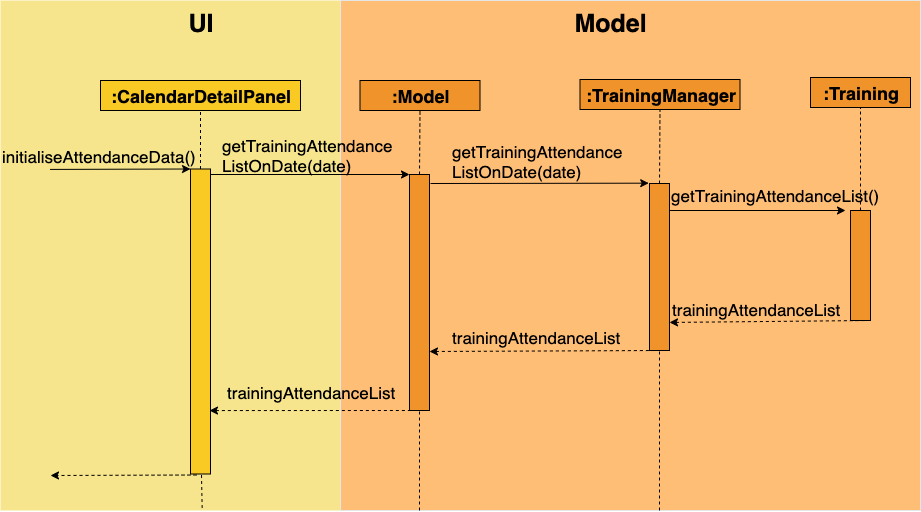

The diagram above was exported from draw.io. Its source (the exported page's mxGraphModel, read from the mxfile embedded in the PNG):
<mxGraphModel dx="1172" dy="476" grid="1" gridSize="10" guides="1" tooltips="1" connect="1" arrows="1" fold="1" page="1" pageScale="1" pageWidth="850" pageHeight="1100" math="0" shadow="0">
  <root>
    <mxCell id="0" />
    <mxCell id="1" parent="0" />
    <mxCell id="ss_ETRkt5obz3CNwBH5N-1" value="" style="rounded=0;whiteSpace=wrap;html=1;fillColor=#f6e58d;strokeColor=none;" parent="1" vertex="1">
      <mxGeometry x="330" y="10" width="350" height="510" as="geometry" />
    </mxCell>
    <mxCell id="ss_ETRkt5obz3CNwBH5N-8" value="&lt;span style=&quot;font-size: 18px&quot;&gt;:CalendarDetailPanel&lt;/span&gt;" style="rounded=0;whiteSpace=wrap;html=1;fillColor=#f9ca24;strokeColor=#000000;fontStyle=1" parent="1" vertex="1">
      <mxGeometry x="430" y="90" width="200" height="30" as="geometry" />
    </mxCell>
    <mxCell id="ss_ETRkt5obz3CNwBH5N-16" value="" style="endArrow=none;dashed=1;html=1;exitX=0.5;exitY=0;exitDx=0;exitDy=0;entryX=0.5;entryY=1;entryDx=0;entryDy=0;" parent="1" source="ss_ETRkt5obz3CNwBH5N-26" target="ss_ETRkt5obz3CNwBH5N-8" edge="1">
      <mxGeometry width="50" height="50" relative="1" as="geometry">
        <mxPoint x="549.5" y="213.5" as="sourcePoint" />
        <mxPoint x="550" y="153.5" as="targetPoint" />
      </mxGeometry>
    </mxCell>
    <mxCell id="ss_ETRkt5obz3CNwBH5N-26" value="" style="rounded=0;whiteSpace=wrap;html=1;fillColor=#f9ca24;strokeColor=#000000;" parent="1" vertex="1">
      <mxGeometry x="520" y="178.5" width="20" height="305" as="geometry" />
    </mxCell>
    <mxCell id="ss_ETRkt5obz3CNwBH5N-30" value="" style="rounded=0;whiteSpace=wrap;html=1;strokeColor=#E6E6E6;fillColor=#ffbe76;labelBackgroundColor=none;" parent="1" vertex="1">
      <mxGeometry x="670" y="10" width="580" height="510" as="geometry" />
    </mxCell>
    <mxCell id="ss_ETRkt5obz3CNwBH5N-31" value="&lt;b&gt;:Model&lt;/b&gt;" style="rounded=0;whiteSpace=wrap;html=1;fillColor=#f0932b;strokeColor=#000000;fontSize=18;" parent="1" vertex="1">
      <mxGeometry x="689.5" y="90" width="120" height="30" as="geometry" />
    </mxCell>
    <mxCell id="ss_ETRkt5obz3CNwBH5N-32" value="" style="rounded=0;whiteSpace=wrap;html=1;fillColor=#f0932b;strokeColor=#000000;" parent="1" vertex="1">
      <mxGeometry x="739" y="184" width="20" height="236" as="geometry" />
    </mxCell>
    <mxCell id="ss_ETRkt5obz3CNwBH5N-33" value="" style="endArrow=none;dashed=1;html=1;entryX=0.5;entryY=1;entryDx=0;entryDy=0;exitX=0.5;exitY=0;exitDx=0;exitDy=0;" parent="1" source="ss_ETRkt5obz3CNwBH5N-32" target="ss_ETRkt5obz3CNwBH5N-31" edge="1">
      <mxGeometry width="50" height="50" relative="1" as="geometry">
        <mxPoint x="865" y="249" as="sourcePoint" />
        <mxPoint x="915" y="199" as="targetPoint" />
      </mxGeometry>
    </mxCell>
    <mxCell id="ss_ETRkt5obz3CNwBH5N-35" value="&lt;font style=&quot;font-size: 17px&quot;&gt;getTrainingAttendance&lt;br&gt;ListOnDate(date)&lt;br&gt;&lt;/font&gt;" style="text;html=1;resizable=0;points=[];autosize=1;align=left;verticalAlign=top;spacingTop=-4;" parent="1" vertex="1">
      <mxGeometry x="550" y="142.5" width="190" height="30" as="geometry" />
    </mxCell>
    <mxCell id="ss_ETRkt5obz3CNwBH5N-36" value="" style="endArrow=none;dashed=1;html=1;entryX=0.5;entryY=1;entryDx=0;entryDy=0;startArrow=classic;startFill=1;exitX=0.95;exitY=0.792;exitDx=0;exitDy=0;exitPerimeter=0;" parent="1" source="ss_ETRkt5obz3CNwBH5N-26" target="ss_ETRkt5obz3CNwBH5N-32" edge="1">
      <mxGeometry width="50" height="50" relative="1" as="geometry">
        <mxPoint x="560" y="420" as="sourcePoint" />
        <mxPoint x="889" y="355" as="targetPoint" />
      </mxGeometry>
    </mxCell>
    <mxCell id="ss_ETRkt5obz3CNwBH5N-42" value="" style="endArrow=none;dashed=1;html=1;entryX=0.5;entryY=1;entryDx=0;entryDy=0;" parent="1" target="ss_ETRkt5obz3CNwBH5N-32" edge="1">
      <mxGeometry width="50" height="50" relative="1" as="geometry">
        <mxPoint x="749" y="520" as="sourcePoint" />
        <mxPoint x="890" y="519" as="targetPoint" />
      </mxGeometry>
    </mxCell>
    <mxCell id="ss_ETRkt5obz3CNwBH5N-48" value="" style="endArrow=classic;html=1;exitX=0.236;exitY=1.271;exitDx=0;exitDy=0;exitPerimeter=0;" parent="1" source="ss_ETRkt5obz3CNwBH5N-50" edge="1">
      <mxGeometry width="50" height="50" relative="1" as="geometry">
        <mxPoint x="149" y="178.74" as="sourcePoint" />
        <mxPoint x="520" y="178.5" as="targetPoint" />
      </mxGeometry>
    </mxCell>
    <mxCell id="ss_ETRkt5obz3CNwBH5N-50" value="initialiseAttendanceData()" style="text;html=1;resizable=0;points=[];autosize=1;align=left;verticalAlign=top;spacingTop=-4;fontSize=17;" parent="1" vertex="1">
      <mxGeometry x="330" y="153.5" width="210" height="20" as="geometry" />
    </mxCell>
    <mxCell id="ss_ETRkt5obz3CNwBH5N-51" value="" style="endArrow=classic;html=1;dashed=1;startArrow=none;startFill=0;endFill=1;exitX=0.25;exitY=1;exitDx=0;exitDy=0;" parent="1" edge="1">
      <mxGeometry width="50" height="50" relative="1" as="geometry">
        <mxPoint x="526" y="484.5" as="sourcePoint" />
        <mxPoint x="380" y="485" as="targetPoint" />
      </mxGeometry>
    </mxCell>
    <mxCell id="ss_ETRkt5obz3CNwBH5N-59" value="UI" style="text;html=1;strokeColor=none;fillColor=none;align=center;verticalAlign=middle;whiteSpace=wrap;rounded=0;fontSize=25;fontStyle=1" parent="1" vertex="1">
      <mxGeometry x="510" y="22.5" width="40" height="20" as="geometry" />
    </mxCell>
    <mxCell id="ss_ETRkt5obz3CNwBH5N-60" value="Model" style="text;html=1;strokeColor=none;fillColor=none;align=center;verticalAlign=middle;whiteSpace=wrap;rounded=0;fontSize=25;fontStyle=1" parent="1" vertex="1">
      <mxGeometry x="920" y="22.5" width="40" height="20" as="geometry" />
    </mxCell>
    <mxCell id="ss_ETRkt5obz3CNwBH5N-67" value="" style="endArrow=none;dashed=1;html=1;exitX=0.522;exitY=0.567;exitDx=0;exitDy=0;exitPerimeter=0;entryX=0.5;entryY=1;entryDx=0;entryDy=0;" parent="1" edge="1">
      <mxGeometry width="50" height="50" relative="1" as="geometry">
        <mxPoint x="531.6599999999999" y="517.51" as="sourcePoint" />
        <mxPoint x="531" y="484.5" as="targetPoint" />
      </mxGeometry>
    </mxCell>
    <mxCell id="ss_ETRkt5obz3CNwBH5N-72" value=":TrainingManager" style="rounded=0;whiteSpace=wrap;html=1;fillColor=#f0932b;strokeColor=#000000;fontSize=18;fontStyle=1" parent="1" vertex="1">
      <mxGeometry x="909.5" y="89" width="160" height="30" as="geometry" />
    </mxCell>
    <mxCell id="ss_ETRkt5obz3CNwBH5N-76" value="" style="endArrow=none;dashed=1;html=1;entryX=0.5;entryY=1;entryDx=0;entryDy=0;exitX=0.5;exitY=0;exitDx=0;exitDy=0;" parent="1" source="ss_ETRkt5obz3CNwBH5N-77" target="ss_ETRkt5obz3CNwBH5N-72" edge="1">
      <mxGeometry width="50" height="50" relative="1" as="geometry">
        <mxPoint x="989" y="377.9999999999999" as="sourcePoint" />
        <mxPoint x="989" y="118" as="targetPoint" />
      </mxGeometry>
    </mxCell>
    <mxCell id="ss_ETRkt5obz3CNwBH5N-77" value="" style="rounded=0;whiteSpace=wrap;html=1;fillColor=#F0932B;strokeColor=#000000;" parent="1" vertex="1">
      <mxGeometry x="979" y="193" width="20" height="167" as="geometry" />
    </mxCell>
    <mxCell id="ss_ETRkt5obz3CNwBH5N-79" value="" style="endArrow=none;dashed=1;html=1;entryX=0.5;entryY=1;entryDx=0;entryDy=0;" parent="1" target="ss_ETRkt5obz3CNwBH5N-77" edge="1">
      <mxGeometry width="50" height="50" relative="1" as="geometry">
        <mxPoint x="989" y="520" as="sourcePoint" />
        <mxPoint x="990" y="78" as="targetPoint" />
      </mxGeometry>
    </mxCell>
    <mxCell id="ss_ETRkt5obz3CNwBH5N-82" value="" style="endArrow=classic;html=1;entryX=-0.04;entryY=-0.002;entryDx=0;entryDy=0;entryPerimeter=0;" parent="1" target="ss_ETRkt5obz3CNwBH5N-77" edge="1">
      <mxGeometry width="50" height="50" relative="1" as="geometry">
        <mxPoint x="760" y="193" as="sourcePoint" />
        <mxPoint x="849" y="193" as="targetPoint" />
      </mxGeometry>
    </mxCell>
    <mxCell id="ss_ETRkt5obz3CNwBH5N-83" value="" style="endArrow=none;dashed=1;html=1;entryX=0.5;entryY=1;entryDx=0;entryDy=0;startArrow=classic;startFill=1;exitX=1;exitY=0.75;exitDx=0;exitDy=0;" parent="1" source="ss_ETRkt5obz3CNwBH5N-32" target="ss_ETRkt5obz3CNwBH5N-77" edge="1">
      <mxGeometry width="50" height="50" relative="1" as="geometry">
        <mxPoint x="852" y="293" as="sourcePoint" />
        <mxPoint x="965" y="237.5" as="targetPoint" />
      </mxGeometry>
    </mxCell>
    <mxCell id="u04HSPVIaDuUEqfqUGTO-3" value="" style="endArrow=classic;html=1;" parent="1" edge="1">
      <mxGeometry width="50" height="50" relative="1" as="geometry">
        <mxPoint x="540" y="184" as="sourcePoint" />
        <mxPoint x="739" y="184" as="targetPoint" />
      </mxGeometry>
    </mxCell>
    <mxCell id="s3IIfaYvZLkFu9guYHSB-1" value="&lt;font style=&quot;font-size: 17px&quot;&gt;getTrainingAttendance&lt;br&gt;ListOnDate(date)&lt;br&gt;&lt;/font&gt;" style="text;html=1;resizable=0;points=[];autosize=1;align=left;verticalAlign=top;spacingTop=-4;" vertex="1" parent="1">
      <mxGeometry x="780" y="148.5" width="190" height="30" as="geometry" />
    </mxCell>
    <mxCell id="s3IIfaYvZLkFu9guYHSB-4" value=":Training" style="rounded=0;whiteSpace=wrap;html=1;fillColor=#f0932b;strokeColor=#000000;fontSize=18;fontStyle=1" vertex="1" parent="1">
      <mxGeometry x="1140" y="87" width="100" height="30" as="geometry" />
    </mxCell>
    <mxCell id="s3IIfaYvZLkFu9guYHSB-5" value="" style="endArrow=none;dashed=1;html=1;entryX=0.5;entryY=1;entryDx=0;entryDy=0;exitX=0.5;exitY=0;exitDx=0;exitDy=0;" edge="1" parent="1" source="s3IIfaYvZLkFu9guYHSB-6" target="s3IIfaYvZLkFu9guYHSB-4">
      <mxGeometry width="50" height="50" relative="1" as="geometry">
        <mxPoint x="1189.5" y="375.9999999999999" as="sourcePoint" />
        <mxPoint x="1189.5" y="116" as="targetPoint" />
      </mxGeometry>
    </mxCell>
    <mxCell id="s3IIfaYvZLkFu9guYHSB-6" value="" style="rounded=0;whiteSpace=wrap;html=1;fillColor=#F0932B;strokeColor=#000000;" vertex="1" parent="1">
      <mxGeometry x="1180" y="220" width="20" height="110" as="geometry" />
    </mxCell>
    <mxCell id="s3IIfaYvZLkFu9guYHSB-7" value="" style="endArrow=classic;html=1;entryX=-0.25;entryY=0;entryDx=0;entryDy=0;entryPerimeter=0;" edge="1" parent="1" target="s3IIfaYvZLkFu9guYHSB-6">
      <mxGeometry width="50" height="50" relative="1" as="geometry">
        <mxPoint x="999" y="220" as="sourcePoint" />
        <mxPoint x="1170" y="220" as="targetPoint" />
      </mxGeometry>
    </mxCell>
    <mxCell id="s3IIfaYvZLkFu9guYHSB-8" value="&lt;font style=&quot;font-size: 17px&quot;&gt;getTrainingAttendanceList()&lt;br&gt;&lt;/font&gt;" style="text;html=1;resizable=0;points=[];autosize=1;align=left;verticalAlign=top;spacingTop=-4;" vertex="1" parent="1">
      <mxGeometry x="999" y="193" width="220" height="20" as="geometry" />
    </mxCell>
    <mxCell id="s3IIfaYvZLkFu9guYHSB-9" value="" style="endArrow=none;dashed=1;html=1;entryX=0.5;entryY=1;entryDx=0;entryDy=0;startArrow=classic;startFill=1;exitX=1;exitY=0.832;exitDx=0;exitDy=0;exitPerimeter=0;" edge="1" parent="1" source="ss_ETRkt5obz3CNwBH5N-77">
      <mxGeometry width="50" height="50" relative="1" as="geometry">
        <mxPoint x="1036.04" y="333" as="sourcePoint" />
        <mxPoint x="1198" y="330" as="targetPoint" />
      </mxGeometry>
    </mxCell>
    <mxCell id="s3IIfaYvZLkFu9guYHSB-13" value="&lt;font style=&quot;font-size: 17px&quot;&gt;trainingAttendanceList&lt;br&gt;&lt;/font&gt;" style="text;html=1;resizable=0;points=[];autosize=1;align=left;verticalAlign=top;spacingTop=-4;" vertex="1" parent="1">
      <mxGeometry x="1000" y="307" width="180" height="20" as="geometry" />
    </mxCell>
    <mxCell id="s3IIfaYvZLkFu9guYHSB-17" value="&lt;font style=&quot;font-size: 17px&quot;&gt;trainingAttendanceList&lt;br&gt;&lt;/font&gt;" style="text;html=1;resizable=0;points=[];autosize=1;align=left;verticalAlign=top;spacingTop=-4;" vertex="1" parent="1">
      <mxGeometry x="780" y="335" width="180" height="20" as="geometry" />
    </mxCell>
    <mxCell id="s3IIfaYvZLkFu9guYHSB-18" value="&lt;font style=&quot;font-size: 17px&quot;&gt;trainingAttendanceList&lt;br&gt;&lt;/font&gt;" style="text;html=1;resizable=0;points=[];autosize=1;align=left;verticalAlign=top;spacingTop=-4;" vertex="1" parent="1">
      <mxGeometry x="555" y="390" width="180" height="20" as="geometry" />
    </mxCell>
  </root>
</mxGraphModel>